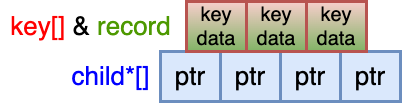

The diagram above was exported from draw.io. Its source (the exported page's mxGraphModel, read from the mxfile embedded in the PNG):
<mxGraphModel dx="891" dy="660" grid="1" gridSize="10" guides="1" tooltips="1" connect="1" arrows="1" fold="1" page="0" pageScale="1" pageWidth="827" pageHeight="1169" background="#ffffff" math="0" shadow="0">
  <root>
    <mxCell id="0" />
    <mxCell id="1" parent="0" />
    <mxCell id="y8QRKBLgtgPpJU5Hzb73-4" value="&lt;font style=&quot;font-size: 26px;&quot;&gt;ptr&lt;/font&gt;" style="rounded=0;whiteSpace=wrap;html=1;strokeWidth=3;fillColor=#dae8fc;strokeColor=#6c8ebf;" parent="1" vertex="1">
      <mxGeometry x="320" y="347" width="60" height="50" as="geometry" />
    </mxCell>
    <mxCell id="y8QRKBLgtgPpJU5Hzb73-8" value="&lt;font style=&quot;font-size: 26px;&quot;&gt;&lt;font color=&quot;#ff0000&quot;&gt;key[]&lt;/font&gt; &amp;amp; &lt;font color=&quot;#4d9900&quot;&gt;record&lt;/font&gt;&lt;/font&gt;" style="text;html=1;align=center;verticalAlign=middle;resizable=0;points=[];autosize=1;strokeColor=none;fillColor=none;" parent="1" vertex="1">
      <mxGeometry x="160" y="302" width="180" height="40" as="geometry" />
    </mxCell>
    <mxCell id="y8QRKBLgtgPpJU5Hzb73-9" value="&lt;font color=&quot;#0000ff&quot; style=&quot;font-size: 26px;&quot;&gt;child*[]&lt;/font&gt;" style="text;html=1;align=center;verticalAlign=middle;resizable=0;points=[];autosize=1;strokeColor=none;fillColor=none;" parent="1" vertex="1">
      <mxGeometry x="220" y="352" width="100" height="40" as="geometry" />
    </mxCell>
    <mxCell id="PSaBjHD3AK4fZ5hNTrIn-1" value="&lt;font style=&quot;font-size: 26px;&quot;&gt;ptr&lt;/font&gt;" style="rounded=0;whiteSpace=wrap;html=1;strokeWidth=3;fillColor=#dae8fc;strokeColor=#6c8ebf;" parent="1" vertex="1">
      <mxGeometry x="380" y="347" width="60" height="50" as="geometry" />
    </mxCell>
    <mxCell id="PSaBjHD3AK4fZ5hNTrIn-2" value="&lt;font style=&quot;font-size: 26px;&quot;&gt;ptr&lt;/font&gt;" style="rounded=0;whiteSpace=wrap;html=1;strokeWidth=3;fillColor=#dae8fc;strokeColor=#6c8ebf;" parent="1" vertex="1">
      <mxGeometry x="440" y="347" width="60" height="50" as="geometry" />
    </mxCell>
    <mxCell id="PSaBjHD3AK4fZ5hNTrIn-3" value="&lt;font style=&quot;font-size: 26px;&quot;&gt;ptr&lt;/font&gt;" style="rounded=0;whiteSpace=wrap;html=1;strokeWidth=3;fillColor=#dae8fc;strokeColor=#6c8ebf;" parent="1" vertex="1">
      <mxGeometry x="500" y="347" width="60" height="50" as="geometry" />
    </mxCell>
    <mxCell id="PSaBjHD3AK4fZ5hNTrIn-7" value="&lt;span style=&quot;font-size: 20px;&quot;&gt;key&lt;br&gt;data&lt;br&gt;&lt;/span&gt;" style="rounded=0;whiteSpace=wrap;html=1;strokeWidth=3;fillColor=#f8cecc;strokeColor=#b85450;gradientColor=#81b365;" parent="1" vertex="1">
      <mxGeometry x="406" y="297" width="60" height="50" as="geometry" />
    </mxCell>
    <mxCell id="PSaBjHD3AK4fZ5hNTrIn-8" value="&lt;span style=&quot;font-size: 20px;&quot;&gt;key&lt;br&gt;data&lt;br&gt;&lt;/span&gt;" style="rounded=0;whiteSpace=wrap;html=1;strokeWidth=3;fillColor=#f8cecc;strokeColor=#b85450;gradientColor=#81b365;" parent="1" vertex="1">
      <mxGeometry x="466" y="297" width="60" height="50" as="geometry" />
    </mxCell>
    <mxCell id="y8QRKBLgtgPpJU5Hzb73-1" value="&lt;span style=&quot;font-size: 20px;&quot;&gt;key&lt;br&gt;data&lt;br&gt;&lt;/span&gt;" style="rounded=0;whiteSpace=wrap;html=1;strokeWidth=3;fillColor=#f8cecc;strokeColor=#b85450;gradientColor=#81b365;" parent="1" vertex="1">
      <mxGeometry x="346" y="297" width="60" height="50" as="geometry" />
    </mxCell>
  </root>
</mxGraphModel>